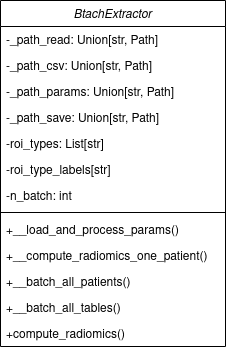

The diagram above was exported from draw.io. Its source (the exported page's mxGraphModel, read from the mxfile embedded in the PNG):
<mxGraphModel dx="3129" dy="4021" grid="0" gridSize="10" guides="1" tooltips="1" connect="1" arrows="1" fold="1" page="0" pageScale="1" pageWidth="1169" pageHeight="827" math="0" shadow="0">
  <root>
    <mxCell id="0" />
    <mxCell id="1" parent="0" />
    <mxCell id="2" value="BtachExtractor" style="swimlane;fontStyle=2;align=center;verticalAlign=top;childLayout=stackLayout;horizontal=1;startSize=26;horizontalStack=0;resizeParent=1;resizeLast=0;collapsible=1;marginBottom=0;rounded=0;shadow=0;strokeWidth=1;" vertex="1" parent="1">
      <mxGeometry x="-2105" y="-3051" width="225" height="346" as="geometry">
        <mxRectangle x="230" y="140" width="160" height="26" as="alternateBounds" />
      </mxGeometry>
    </mxCell>
    <mxCell id="3" value="-_path_read: Union[str, Path]" style="text;align=left;verticalAlign=top;spacingLeft=4;spacingRight=4;overflow=hidden;rotatable=0;points=[[0,0.5],[1,0.5]];portConstraint=eastwest;" vertex="1" parent="2">
      <mxGeometry y="26" width="225" height="26" as="geometry" />
    </mxCell>
    <mxCell id="4" value="-_path_csv: Union[str, Path]" style="text;align=left;verticalAlign=top;spacingLeft=4;spacingRight=4;overflow=hidden;rotatable=0;points=[[0,0.5],[1,0.5]];portConstraint=eastwest;" vertex="1" parent="2">
      <mxGeometry y="52" width="225" height="26" as="geometry" />
    </mxCell>
    <mxCell id="5" value="-_path_params: Union[str, Path]" style="text;align=left;verticalAlign=top;spacingLeft=4;spacingRight=4;overflow=hidden;rotatable=0;points=[[0,0.5],[1,0.5]];portConstraint=eastwest;" vertex="1" parent="2">
      <mxGeometry y="78" width="225" height="26" as="geometry" />
    </mxCell>
    <mxCell id="6" value="-_path_save: Union[str, Path]" style="text;align=left;verticalAlign=top;spacingLeft=4;spacingRight=4;overflow=hidden;rotatable=0;points=[[0,0.5],[1,0.5]];portConstraint=eastwest;" vertex="1" parent="2">
      <mxGeometry y="104" width="225" height="26" as="geometry" />
    </mxCell>
    <mxCell id="7" value="-roi_types: List[str]" style="text;align=left;verticalAlign=top;spacingLeft=4;spacingRight=4;overflow=hidden;rotatable=0;points=[[0,0.5],[1,0.5]];portConstraint=eastwest;" vertex="1" parent="2">
      <mxGeometry y="130" width="225" height="26" as="geometry" />
    </mxCell>
    <mxCell id="8" value="-roi_type_labels[str]" style="text;align=left;verticalAlign=top;spacingLeft=4;spacingRight=4;overflow=hidden;rotatable=0;points=[[0,0.5],[1,0.5]];portConstraint=eastwest;" vertex="1" parent="2">
      <mxGeometry y="156" width="225" height="26" as="geometry" />
    </mxCell>
    <mxCell id="9" value="-n_batch: int" style="text;align=left;verticalAlign=top;spacingLeft=4;spacingRight=4;overflow=hidden;rotatable=0;points=[[0,0.5],[1,0.5]];portConstraint=eastwest;" vertex="1" parent="2">
      <mxGeometry y="182" width="225" height="26" as="geometry" />
    </mxCell>
    <mxCell id="10" value="" style="line;html=1;strokeWidth=1;align=left;verticalAlign=middle;spacingTop=-1;spacingLeft=3;spacingRight=3;rotatable=0;labelPosition=right;points=[];portConstraint=eastwest;" vertex="1" parent="2">
      <mxGeometry y="208" width="225" height="8" as="geometry" />
    </mxCell>
    <mxCell id="11" value="+__load_and_process_params()" style="text;align=left;verticalAlign=top;spacingLeft=4;spacingRight=4;overflow=hidden;rotatable=0;points=[[0,0.5],[1,0.5]];portConstraint=eastwest;fillColor=none;strokeColor=none;" vertex="1" parent="2">
      <mxGeometry y="216" width="225" height="26" as="geometry" />
    </mxCell>
    <mxCell id="12" value="+__compute_radiomics_one_patient()" style="text;align=left;verticalAlign=top;spacingLeft=4;spacingRight=4;overflow=hidden;rotatable=0;points=[[0,0.5],[1,0.5]];portConstraint=eastwest;fillColor=none;strokeColor=none;" vertex="1" parent="2">
      <mxGeometry y="242" width="225" height="26" as="geometry" />
    </mxCell>
    <mxCell id="13" value="+__batch_all_patients()" style="text;align=left;verticalAlign=top;spacingLeft=4;spacingRight=4;overflow=hidden;rotatable=0;points=[[0,0.5],[1,0.5]];portConstraint=eastwest;fillColor=none;strokeColor=none;" vertex="1" parent="2">
      <mxGeometry y="268" width="225" height="26" as="geometry" />
    </mxCell>
    <mxCell id="14" value="+__batch_all_tables()" style="text;align=left;verticalAlign=top;spacingLeft=4;spacingRight=4;overflow=hidden;rotatable=0;points=[[0,0.5],[1,0.5]];portConstraint=eastwest;fillColor=none;strokeColor=none;" vertex="1" parent="2">
      <mxGeometry y="294" width="225" height="26" as="geometry" />
    </mxCell>
    <mxCell id="15" value="+compute_radiomics()" style="text;align=left;verticalAlign=top;spacingLeft=4;spacingRight=4;overflow=hidden;rotatable=0;points=[[0,0.5],[1,0.5]];portConstraint=eastwest;fillColor=none;strokeColor=none;" vertex="1" parent="2">
      <mxGeometry y="320" width="225" height="26" as="geometry" />
    </mxCell>
  </root>
</mxGraphModel>